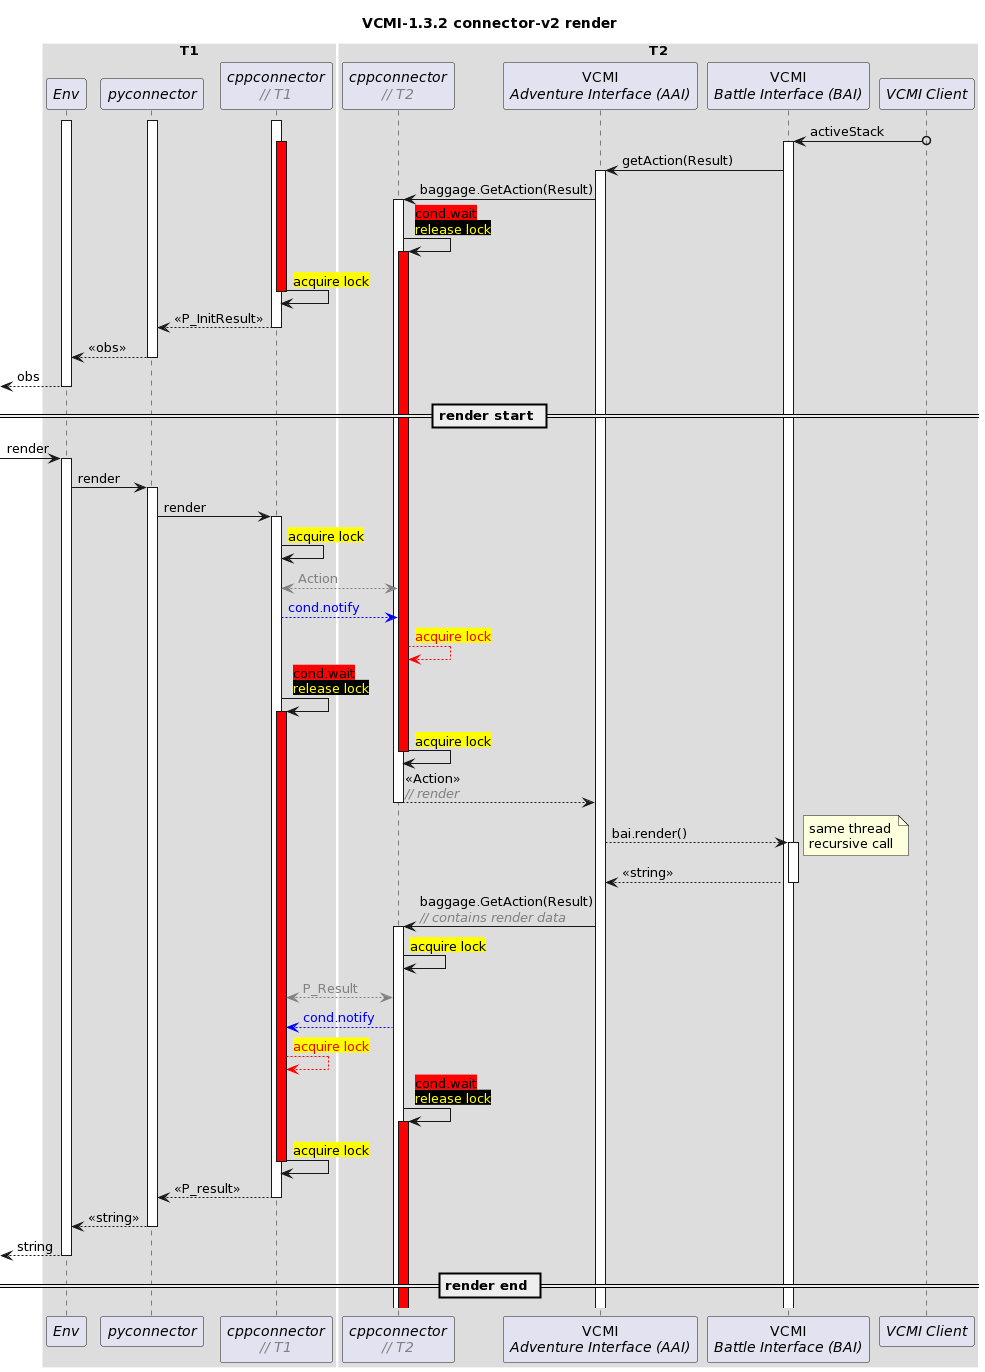

The diagram above was rendered by PlantUML. Its source (embedded in the PNG):
@startuml
title "VCMI-1.3.2 connector-v2 render"

skinparam sequenceBoxBorderColor #FFF

!$nbsp = "<U+00A0>"

' workaround the fact that text alignment can only be
' set globally. Using hspace(n) returns N monospaced
' $nbsp chars
!function $hspace($length)
  !$res = ""
  !$i = $length
  !while $i > 0
    !$res = $res + $nbsp
    !$i = $i - 1
  !endwhile
  !return "<font:monospaced>"+$res+"</font>"
!endfunction

!function $lock_acq_fail_text()
  !return "<back:yellow><color:red>acquire lock</color></back>"
!endfunction

!procedure $lock_acq_fail($node)
  $node -> $node : $lock_acq_fail_text()
  activate $node #red
!endprocedure

!procedure $lock_acq_direct($node)
  $node -> $node : <back:yellow>acquire lock</back>
!endprocedure

!procedure $lock_acq_latent($node)
  $lock_acq_direct($node)
  deactivate $node
!endprocedure

!procedure $cond_wait($node)
  $node -> $node : <back:red>cond.wait</back>\n<color:yellow><back:black>release lock</back></color>
  activate $node #red
!endprocedure

!procedure $cond_notify($NodeA, $NodeB)
  $NodeA --[#blue]> $NodeB : <color:blue>cond.notify</color>
  $NodeB --[#red]> $NodeB : $lock_acq_fail_text()
!endfunction

!procedure $cond_switch($NodeA, $NodeB)
  $cond_notify($NodeA, $NodeB)
  $cond_wait($NodeA)
  $lock_acq_latent($NodeB)
!endfunction

!function $replace($txt, $search, $repl)
  !$replaced = ""
  !while %strpos($txt, $search) >= 0
    !$position = %strpos($txt, $search)
    !$replaced = $replaced + %substr($txt, 0, $position) + $repl
    !$txt = %substr($txt, $position + %strlen($search))
  !endwhile
  !return $replaced + $txt
!endfunction

!procedure $sharevar($node1, $node2, $txt)
  $node1 <--[#gray]> $node2 : <color:gray>$replace($txt,"\n","</color>\n<color:gray>")</color>
!endfunction

!procedure $sharevar($txt)
  $sharevar(cpp1, cpp2, $txt)
!endfunction

' avoids super long note lines in the diagram
!function $str($txt)
  !return $replace($txt, "\n", %newline())
!endfunction

!function $desc($txt)
  !return "<font:Arial><color:Gray><i>// "+$txt+"</i></color></font>"
!endfunction


box T1
participant "//Env//" as env
participant "//pyconnector//" as py
participant "//cppconnector//\n$desc(T1)" as cpp1
end box

box T2
participant "//cppconnector//\n$desc(T2)" as cpp2
participant "VCMI\n//Adventure Interface (AAI)//" as aai
participant "VCMI\n//Battle Interface (BAI)//" as bai
participant "//VCMI Client//" as vcmiclient
end box

activate cpp1
activate py
activate env

vcmiclient o-> bai ++ : activeStack
activate cpp1 #red
bai -> aai ++ : getAction(Result)
aai -> cpp2 ++ : baggage.GetAction(Result)
$cond_wait(cpp2)
$lock_acq_latent(cpp1)
cpp1 --> py -- : <<P_InitResult>>
py --> env -- : <<obs>>
[<-- env -- : obs

== render start ==

[-> env ++ : render
env -> py ++ : render
py -> cpp1 ++ : render
$lock_acq_direct(cpp1)
$sharevar(Action)
$cond_switch(cpp1, cpp2)
cpp2 --> aai -- : <<Action>>\n$desc("render")
aai --> bai ++ : bai.render()
note right: same thread\nrecursive call
bai --> aai -- : <<string>>
aai -> cpp2 ++ : baggage.GetAction(Result)\n$desc("contains render data")
$lock_acq_direct(cpp2)
cpp2 <--[#gray]> cpp1 : $sharevar(P_Result)
$cond_switch(cpp2, cpp1)
cpp1 --> py -- : <<P_result>>
py --> env -- : <<string>>
[<-- env -- : string

== render end ==
@enduml